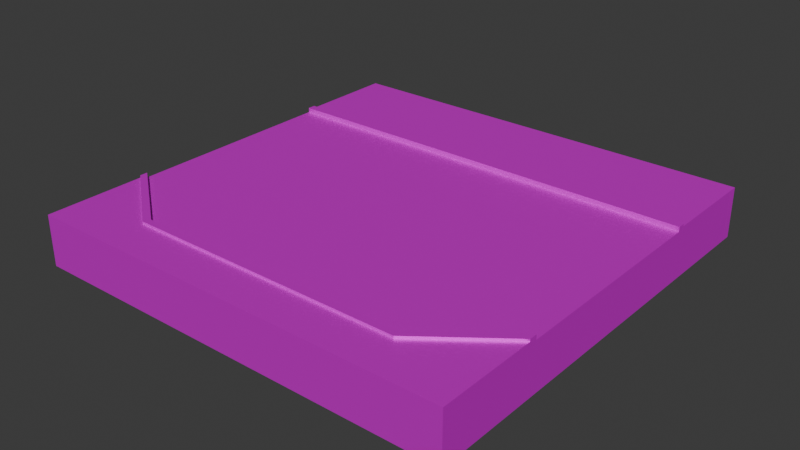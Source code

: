 # Source: road_parking.blend  (saved by Blender 4.0.36; exported with 4.5.12 LTS)
import bpy
from mathutils import Matrix  # noqa: F401  (used for matrix-valued properties, if any)

bpy.ops.wm.read_factory_settings(use_empty=True)
scene = bpy.context.scene
scene.name = 'Scene'

# ---- collections
col_collection = bpy.data.collections.new('Collection'); scene.collection.children.link(col_collection)

# ---- images (referenced by path relative to the original .blend; pixels are not part of the script)
import os
ASSET_DIR = os.environ.get("B2B_ASSET_DIR", "")  # directory of the original .blend (textures are referenced by path, not embedded)
HERE = os.path.dirname(os.path.abspath(__file__))  # packed textures are extracted next to this script under _unpacked/

def load_image(name, relpath, width, height, colorspace="sRGB"):
    """Load a texture the original file referenced (path relative to the .blend, or extracted next to this script)."""
    p = next((c for c in (os.path.join(HERE, relpath), os.path.join(ASSET_DIR, relpath)) if relpath and os.path.exists(c)), "")
    if p:
        img = bpy.data.images.load(p, check_existing=True)
        img.name = name
    else:  # same state as the original file: an image datablock whose file is absent (Cycles renders it pink)
        img = bpy.data.images.new(name, width, height)
        img.source = "FILE"
        img.filepath = "//" + (relpath or name)
    img.colorspace_settings.name = colorspace
    return img
img_001_color_basic_road_png = load_image('001_COLOR_BASIC ROAD.png', 'textures/001_COLOR_BASIC ROAD.png', 1024, 1024, 'sRGB')

# ---- materials (node trees are filled in below, after node groups)
mat_basic_color_road = bpy.data.materials.new('BASIC COLOR ROAD')
mat_basic_color_road.use_transparent_shadow = False

# ---- material node trees
mat_basic_color_road.use_nodes = True; mat_basic_color_road.node_tree.nodes.clear()
_N = mat_basic_color_road.node_tree.nodes; _L = mat_basic_color_road.node_tree.links
n0 = _N.new('ShaderNodeOutputMaterial'); n0.name = 'Material Output'; n0.location = (300, 300)
n1 = _N.new('ShaderNodeBsdfPrincipled'); n1.name = 'Principled BSDF'; n1.location = (-24, 304)
n1.distribution = 'GGX'
n1.subsurface_method = 'BURLEY'
n1.inputs[1].default_value = 0.5
n1.inputs[3].default_value = 1.45
n1.inputs[13].default_value = 0.0
n1.inputs[20].default_value = 0.0
n1.inputs[27].default_value = (0.0, 0.0, 0.0, 1.0)
n1.inputs[28].default_value = 1.0
n2 = _N.new('ShaderNodeTexImage'); n2.name = 'Image Texture'; n2.location = (-570, 263)
n2.width = 355
n2.image = img_001_color_basic_road_png
_L.new(n1.outputs[0], n0.inputs[0])
_L.new(n2.outputs[0], n1.inputs[0])
n0.is_active_output = True

# ---- world
world_world = bpy.data.worlds.new('World'); scene.world = world_world
world_world.use_nodes = True; world_world.node_tree.nodes.clear()
_N = world_world.node_tree.nodes; _L = world_world.node_tree.links
n0 = _N.new('ShaderNodeOutputWorld'); n0.name = 'World Output'; n0.location = (300, 300)
n1 = _N.new('ShaderNodeBackground'); n1.name = 'Background'; n1.location = (10, 300)
n1.inputs[0].default_value = (0.05088, 0.05088, 0.05088, 1.0)
_L.new(n1.outputs[0], n0.inputs[0])
n0.is_active_output = True
world_world.color = (0.05088, 0.05088, 0.05088)
world_world.use_sun_shadow = False
world_world.sun_shadow_jitter_overblur = 0.0

# ---- meshes
me_plane_738 = bpy.data.meshes.new('Plane.738')
me_plane_738.from_pydata([(-8.0, -6.531, 0.4635), (-8.0, -2.532, 0.3735), (-8.0, -2.827, 0.4635), (-8.0, -2.532, 0.5484), (-8.0, -2.827, 0.5484), (-5.77, -6.531, 0.4635), (-5.052, -4.738, 0.3735), (-5.162, -4.995, 0.4635), (-5.052, -4.738, 0.5484), (-5.162, -4.995, 0.5484), (-8.0, -6.531, -1.409), (-8.0, -2.827, -1.409), (-5.77, -6.531, -1.409), (-5.333, 1.323, 0.3735), (-2.667, 1.323, 0.3735), (-5.333, 1.613, 0.3735), (-2.667, 1.613, 0.3735), (-8.0, -2.532, -1.409), (-8.0, 9.467, 0.4635), (-8.0, 5.468, 0.3735), (-8.0, 5.763, 0.4635), (-8.0, 5.468, 0.5484), (-8.0, 5.763, 0.5484), (-8.0, 9.467, -1.409), (-8.0, 5.468, -1.409), (-8.0, 5.763, -1.409), (-3.338e-06, 9.467, 0.4635), (-3.338e-06, 5.468, 0.3735), (-3.338e-06, 5.763, 0.4635), (-3.338e-06, 5.468, 0.5484), (-3.338e-06, 5.763, 0.5484), (-3.338e-06, 9.467, -1.409), (-3.338e-06, -2.532, 0.3735), (-3.338e-06, -6.531, 0.4635), (-3.338e-06, -4.738, 0.3735), (-3.338e-06, -4.995, 0.4635), (-3.338e-06, -4.738, 0.5484), (-3.338e-06, -4.995, 0.5484), (-3.338e-06, -6.531, -1.409), (8.0, -6.531, 0.4635), (8.0, -2.532, 0.3735), (8.0, -2.827, 0.4635), (8.0, -2.532, 0.5484), (8.0, -2.827, 0.5484), (5.77, -6.531, 0.4635), (5.052, -4.738, 0.3735), (5.162, -4.995, 0.4635), (5.052, -4.738, 0.5484), (5.162, -4.995, 0.5484), (8.0, -6.531, -1.409), (8.0, -2.827, -1.409), (5.77, -6.531, -1.409), (5.333, 1.323, 0.3735), (2.667, 1.323, 0.3735), (5.333, 1.613, 0.3735), (2.667, 1.613, 0.3735), (8.0, -2.532, -1.409), (8.0, 9.467, 0.4635), (8.0, 5.468, 0.3735), (8.0, 5.763, 0.4635), (8.0, 5.468, 0.5484), (8.0, 5.763, 0.5484), (8.0, 9.467, -1.409), (8.0, 5.468, -1.409), (8.0, 5.763, -1.409)], [], [(2, 4, 3, 1), (5, 7, 2, 0), (9, 8, 3, 4), (7, 9, 4, 2), (35, 37, 9, 7), (1, 3, 8, 6), (37, 36, 8, 9), (33, 35, 7, 5), (6, 8, 36, 34), (32, 1, 6, 34), (2, 11, 10, 0), (5, 12, 38, 33), (1, 17, 11, 2), (0, 10, 12, 5), (1, 13, 15, 19), (14, 16, 15, 13), (14, 32, 27, 16), (32, 14, 13, 1), (16, 27, 19, 15), (19, 24, 17, 1), (18, 20, 28, 26), (22, 21, 29, 30), (19, 21, 22, 20), (20, 22, 30, 28), (27, 29, 21, 19), (18, 23, 25, 20), (26, 31, 23, 18), (20, 25, 24, 19), (41, 40, 42, 43), (44, 39, 41, 46), (48, 43, 42, 47), (46, 41, 43, 48), (35, 46, 48, 37), (40, 45, 47, 42), (37, 48, 47, 36), (33, 44, 46, 35), (45, 34, 36, 47), (32, 34, 45, 40), (41, 39, 49, 50), (44, 33, 38, 51), (40, 41, 50, 56), (39, 44, 51, 49), (40, 58, 54, 52), (53, 52, 54, 55), (53, 55, 27, 32), (32, 40, 52, 53), (55, 54, 58, 27), (58, 40, 56, 63), (57, 26, 28, 59), (61, 30, 29, 60), (58, 59, 61, 60), (59, 28, 30, 61), (27, 58, 60, 29), (57, 59, 64, 62), (26, 57, 62, 31), (59, 58, 63, 64)])
_uv = me_plane_738.uv_layers.new(name='UVMap')
_uv.uv.foreach_set('vector', [0.167, 0.9517, 0.167, 0.9517, 0.167, 0.9517, 0.167, 0.9517, 0.2142, 0.958, 0.2142, 0.958, 0.2142, 0.958, 0.2142, 0.958, 0.167, 0.9517, 0.167, 0.9517, 0.167, 0.9517, 0.167, 0.9517, 0.167, 0.9517, 0.167, 0.9517, 0.167, 0.9517, 0.167, 0.9517, 0.167, 0.9517, 0.167, 0.9517, 0.167, 0.9517, 0.167, 0.9517, 0.167, 0.9517, 0.167, 0.9517, 0.167, 0.9517, 0.167, 0.9517, 0.167, 0.9517, 0.167, 0.9517, 0.167, 0.9517, 0.167, 0.9517, 0.2142, 0.958, 0.2142, 0.958, 0.2142, 0.958, 0.2142, 0.958, 0.167, 0.9517, 0.167, 0.9517, 0.167, 0.9517, 0.167, 0.9517, 0.07169, 0.9539, 0.07222, 0.9546, 0.07222, 0.9546, 0.07222, 0.9546, 0.2142, 0.958, 0.2142, 0.958, 0.2142, 0.958, 0.2142, 0.958, 0.2142, 0.958, 0.2142, 0.958, 0.2142, 0.958, 0.2142, 0.958, 0.167, 0.9517, 0.167, 0.9517, 0.167, 0.9517, 0.167, 0.9517, 0.2142, 0.958, 0.2142, 0.958, 0.2142, 0.958, 0.2142, 0.958, 0.07386, 0.9585, 0.07386, 0.9585, 0.07386, 0.9585, 0.07386, 0.9585, 0.2419, 0.9566, 0.2419, 0.9566, 0.2419, 0.9566, 0.2419, 0.9566, 0.07386, 0.9585, 0.07386, 0.9585, 0.07386, 0.9585, 0.07386, 0.9585, 0.07386, 0.9585, 0.07386, 0.9585, 0.07386, 0.9585, 0.07386, 0.9585, 0.07386, 0.9585, 0.07386, 0.9585, 0.07386, 0.9585, 0.07386, 0.9585, 0.07386, 0.9585, 0.07386, 0.9585, 0.07386, 0.9585, 0.07386, 0.9585, 0.2176, 0.9619, 0.2176, 0.9619, 0.2176, 0.9619, 0.2176, 0.9619, 0.1587, 0.9609, 0.1587, 0.9609, 0.1587, 0.9609, 0.1587, 0.9609, 0.1587, 0.9609, 0.1587, 0.9609, 0.1587, 0.9609, 0.1587, 0.9609, 0.1587, 0.9609, 0.1587, 0.9609, 0.1587, 0.9609, 0.1587, 0.9609, 0.1587, 0.9609, 0.1587, 0.9609, 0.1587, 0.9609, 0.1587, 0.9609, 0.2176, 0.9619, 0.2176, 0.9619, 0.2176, 0.9619, 0.2176, 0.9619, 0.2176, 0.9619, 0.2227, 0.9622, 0.2176, 0.9619, 0.2176, 0.9619, 0.1587, 0.9609, 0.1587, 0.9609, 0.1587, 0.9609, 0.1587, 0.9609, 0.167, 0.9517, 0.167, 0.9517, 0.167, 0.9517, 0.167, 0.9517, 0.2142, 0.958, 0.2142, 0.958, 0.2142, 0.958, 0.2142, 0.958, 0.167, 0.9517, 0.167, 0.9517, 0.167, 0.9517, 0.167, 0.9517, 0.167, 0.9517, 0.167, 0.9517, 0.167, 0.9517, 0.167, 0.9517, 0.167, 0.9517, 0.167, 0.9517, 0.167, 0.9517, 0.167, 0.9517, 0.167, 0.9517, 0.167, 0.9517, 0.167, 0.9517, 0.167, 0.9517, 0.167, 0.9517, 0.167, 0.9517, 0.167, 0.9517, 0.167, 0.9517, 0.2142, 0.958, 0.2142, 0.958, 0.2142, 0.958, 0.2142, 0.958, 0.167, 0.9517, 0.167, 0.9517, 0.167, 0.9517, 0.167, 0.9517, 0.07169, 0.9539, 0.07222, 0.9546, 0.07222, 0.9546, 0.07222, 0.9546, 0.2142, 0.958, 0.2142, 0.958, 0.2142, 0.958, 0.2142, 0.958, 0.2142, 0.958, 0.2142, 0.958, 0.2142, 0.958, 0.2142, 0.958, 0.167, 0.9517, 0.167, 0.9517, 0.167, 0.9517, 0.167, 0.9517, 0.2142, 0.958, 0.2142, 0.958, 0.2142, 0.958, 0.2142, 0.958, 0.07386, 0.9585, 0.07386, 0.9585, 0.07386, 0.9585, 0.07386, 0.9585, 0.2419, 0.9566, 0.2419, 0.9566, 0.2419, 0.9566, 0.2419, 0.9566, 0.07386, 0.9585, 0.07386, 0.9585, 0.07386, 0.9585, 0.07386, 0.9585, 0.07386, 0.9585, 0.07386, 0.9585, 0.07386, 0.9585, 0.07386, 0.9585, 0.07386, 0.9585, 0.07386, 0.9585, 0.07386, 0.9585, 0.07386, 0.9585, 0.07386, 0.9585, 0.07386, 0.9585, 0.07386, 0.9585, 0.07386, 0.9585, 0.2176, 0.9619, 0.2176, 0.9619, 0.2176, 0.9619, 0.2176, 0.9619, 0.1587, 0.9609, 0.1587, 0.9609, 0.1587, 0.9609, 0.1587, 0.9609, 0.1587, 0.9609, 0.1587, 0.9609, 0.1587, 0.9609, 0.1587, 0.9609, 0.1587, 0.9609, 0.1587, 0.9609, 0.1587, 0.9609, 0.1587, 0.9609, 0.1587, 0.9609, 0.1587, 0.9609, 0.1587, 0.9609, 0.1587, 0.9609, 0.2176, 0.9619, 0.2176, 0.9619, 0.2176, 0.9619, 0.2176, 0.9619, 0.2176, 0.9619, 0.2176, 0.9619, 0.2176, 0.9619, 0.2227, 0.9622, 0.1587, 0.9609, 0.1587, 0.9609, 0.1587, 0.9609, 0.1587, 0.9609])
me_plane_738.materials.append(mat_basic_color_road)
me_plane_738.use_remesh_fix_poles = True
me_plane_738.use_remesh_preserve_attributes = False
me_plane_738.use_mirror_vertex_groups = False
me_plane_738.update()

# ---- objects
ob_road_parking_col = bpy.data.objects.new('road_parking-col', me_plane_738)

# ---- transforms, parenting, visibility, modifiers, constraints
ob_road_parking_col.location = (0.0, 0.0, 1.421)
ob_road_parking_col.lineart.crease_threshold = 0.0

# ---- collection membership
col_collection.objects.link(ob_road_parking_col)

# ---- scene / render settings (as saved in the file)
scene.frame_start = 1; scene.frame_end = 250; scene.frame_set(1)
scene.render.engine = 'BLENDER_EEVEE_NEXT'
scene.cycles.sampling_pattern = 'TABULATED_SOBOL'
bpy.context.view_layer.update()

# ---- added for rendering (the .blend has no active camera and no usable light): camera, sun
cam_auto = bpy.data.cameras.new('AutoCamera')
cam_auto.lens = 50.0
cam_auto.sensor_width = 36.0
cam_auto.clip_end = 1000.0
ob_auto_camera = bpy.data.objects.new('AutoCamera', cam_auto)
scene.collection.objects.link(ob_auto_camera)
ob_auto_camera.location = (21.0121, -23.7465, 17.8008)
ob_auto_camera.rotation_euler = (1.09748, -7.21219e-08, 0.694738)
scene.camera = ob_auto_camera
light_auto_sun = bpy.data.lights.new('AutoSun', 'SUN')
light_auto_sun.energy = 3.0
light_auto_sun.angle = 0.0523599
ob_auto_sun = bpy.data.objects.new('AutoSun', light_auto_sun)
scene.collection.objects.link(ob_auto_sun)
ob_auto_sun.rotation_euler = (0.872665, 0.174533, 0.523599)
bpy.context.view_layer.update()
